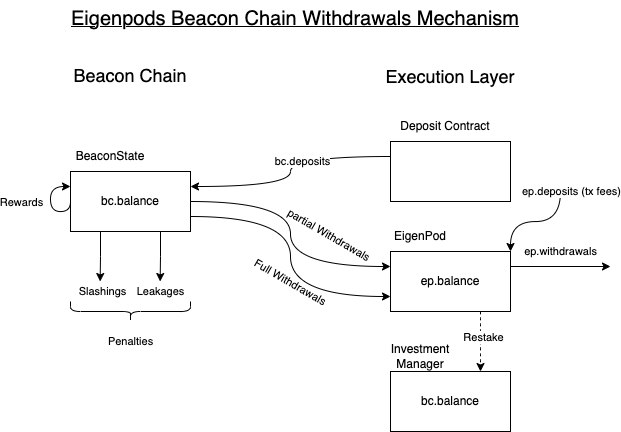

The diagram above was exported from draw.io. Its source (the exported page's mxGraphModel, read from the mxfile embedded in the PNG):
<mxGraphModel dx="968" dy="805" grid="1" gridSize="10" guides="1" tooltips="1" connect="1" arrows="1" fold="1" page="1" pageScale="1" pageWidth="850" pageHeight="1100" math="0" shadow="0">
  <root>
    <mxCell id="0" />
    <mxCell id="1" parent="0" />
    <mxCell id="OxdpIm2TecVwHAw54Ktr-14" value="&lt;span style=&quot;font-size: 20px;&quot;&gt;Eigenpods Beacon Chain Withdrawals Mechanism&lt;/span&gt;" style="text;html=1;strokeColor=none;fillColor=none;align=center;verticalAlign=middle;whiteSpace=wrap;rounded=0;fontStyle=4" vertex="1" parent="1">
      <mxGeometry x="80" y="149" width="450" height="35" as="geometry" />
    </mxCell>
    <mxCell id="OxdpIm2TecVwHAw54Ktr-17" value="" style="group" vertex="1" connectable="0" parent="1">
      <mxGeometry x="80" y="290" width="120" height="90" as="geometry" />
    </mxCell>
    <mxCell id="OxdpIm2TecVwHAw54Ktr-13" value="bc.balance" style="rounded=0;whiteSpace=wrap;html=1;" vertex="1" parent="OxdpIm2TecVwHAw54Ktr-17">
      <mxGeometry y="30" width="120" height="60" as="geometry" />
    </mxCell>
    <mxCell id="OxdpIm2TecVwHAw54Ktr-15" value="BeaconState" style="text;html=1;strokeColor=none;fillColor=none;align=center;verticalAlign=middle;whiteSpace=wrap;rounded=0;" vertex="1" parent="OxdpIm2TecVwHAw54Ktr-17">
      <mxGeometry width="80" height="30" as="geometry" />
    </mxCell>
    <mxCell id="OxdpIm2TecVwHAw54Ktr-40" style="edgeStyle=orthogonalEdgeStyle;curved=1;rounded=0;orthogonalLoop=1;jettySize=auto;html=1;exitX=0;exitY=0.25;exitDx=0;exitDy=0;entryX=0;entryY=0.5;entryDx=0;entryDy=0;fontSize=11;startArrow=classic;startFill=1;endArrow=none;endFill=0;" edge="1" parent="OxdpIm2TecVwHAw54Ktr-17" source="OxdpIm2TecVwHAw54Ktr-13" target="OxdpIm2TecVwHAw54Ktr-13">
      <mxGeometry relative="1" as="geometry">
        <Array as="points">
          <mxPoint x="-20" y="45" />
          <mxPoint x="-20" y="70" />
          <mxPoint y="70" />
        </Array>
      </mxGeometry>
    </mxCell>
    <mxCell id="OxdpIm2TecVwHAw54Ktr-41" value="Rewards" style="edgeLabel;html=1;align=center;verticalAlign=middle;resizable=0;points=[];fontSize=11;" vertex="1" connectable="0" parent="OxdpIm2TecVwHAw54Ktr-40">
      <mxGeometry x="0.1111" y="-1" relative="1" as="geometry">
        <mxPoint x="-29" y="-6" as="offset" />
      </mxGeometry>
    </mxCell>
    <mxCell id="OxdpIm2TecVwHAw54Ktr-18" value="" style="group" vertex="1" connectable="0" parent="1">
      <mxGeometry x="400" y="260" width="120" height="90" as="geometry" />
    </mxCell>
    <mxCell id="OxdpIm2TecVwHAw54Ktr-19" value="" style="rounded=0;whiteSpace=wrap;html=1;" vertex="1" parent="OxdpIm2TecVwHAw54Ktr-18">
      <mxGeometry y="30" width="120" height="60" as="geometry" />
    </mxCell>
    <mxCell id="OxdpIm2TecVwHAw54Ktr-20" value="Deposit Contract" style="text;html=1;strokeColor=none;fillColor=none;align=center;verticalAlign=middle;whiteSpace=wrap;rounded=0;" vertex="1" parent="OxdpIm2TecVwHAw54Ktr-18">
      <mxGeometry width="110" height="30" as="geometry" />
    </mxCell>
    <mxCell id="OxdpIm2TecVwHAw54Ktr-21" value="" style="group" vertex="1" connectable="0" parent="1">
      <mxGeometry x="400" y="370" width="120" height="90" as="geometry" />
    </mxCell>
    <mxCell id="OxdpIm2TecVwHAw54Ktr-22" value="ep.balance" style="rounded=0;whiteSpace=wrap;html=1;" vertex="1" parent="OxdpIm2TecVwHAw54Ktr-21">
      <mxGeometry y="30" width="120" height="60" as="geometry" />
    </mxCell>
    <mxCell id="OxdpIm2TecVwHAw54Ktr-23" value="EigenPod" style="text;html=1;strokeColor=none;fillColor=none;align=center;verticalAlign=middle;whiteSpace=wrap;rounded=0;" vertex="1" parent="OxdpIm2TecVwHAw54Ktr-21">
      <mxGeometry width="60" height="30" as="geometry" />
    </mxCell>
    <mxCell id="OxdpIm2TecVwHAw54Ktr-24" value="" style="group" vertex="1" connectable="0" parent="1">
      <mxGeometry x="400" y="490" width="120" height="90" as="geometry" />
    </mxCell>
    <mxCell id="OxdpIm2TecVwHAw54Ktr-25" value="bc.balance" style="rounded=0;whiteSpace=wrap;html=1;" vertex="1" parent="OxdpIm2TecVwHAw54Ktr-24">
      <mxGeometry y="30" width="120" height="60" as="geometry" />
    </mxCell>
    <mxCell id="OxdpIm2TecVwHAw54Ktr-26" value="Investment Manager" style="text;html=1;strokeColor=none;fillColor=none;align=center;verticalAlign=middle;whiteSpace=wrap;rounded=0;" vertex="1" parent="OxdpIm2TecVwHAw54Ktr-24">
      <mxGeometry width="60" height="30" as="geometry" />
    </mxCell>
    <mxCell id="OxdpIm2TecVwHAw54Ktr-27" value="&lt;font style=&quot;font-size: 18px;&quot;&gt;Beacon Chain&lt;/font&gt;" style="text;html=1;strokeColor=none;fillColor=none;align=center;verticalAlign=middle;whiteSpace=wrap;rounded=0;" vertex="1" parent="1">
      <mxGeometry x="55" y="209" width="170" height="30" as="geometry" />
    </mxCell>
    <mxCell id="OxdpIm2TecVwHAw54Ktr-28" value="&lt;font style=&quot;font-size: 18px;&quot;&gt;Execution Layer&lt;/font&gt;" style="text;html=1;strokeColor=none;fillColor=none;align=center;verticalAlign=middle;whiteSpace=wrap;rounded=0;" vertex="1" parent="1">
      <mxGeometry x="375" y="210" width="170" height="30" as="geometry" />
    </mxCell>
    <mxCell id="OxdpIm2TecVwHAw54Ktr-29" style="edgeStyle=orthogonalEdgeStyle;rounded=0;orthogonalLoop=1;jettySize=auto;html=1;exitX=0;exitY=0.25;exitDx=0;exitDy=0;entryX=1;entryY=0.25;entryDx=0;entryDy=0;fontSize=18;curved=1;" edge="1" parent="1" source="OxdpIm2TecVwHAw54Ktr-19" target="OxdpIm2TecVwHAw54Ktr-13">
      <mxGeometry relative="1" as="geometry" />
    </mxCell>
    <mxCell id="OxdpIm2TecVwHAw54Ktr-47" value="bc.deposits" style="edgeLabel;html=1;align=center;verticalAlign=middle;resizable=0;points=[];fontSize=11;" vertex="1" connectable="0" parent="OxdpIm2TecVwHAw54Ktr-29">
      <mxGeometry x="-0.2348" y="4" relative="1" as="geometry">
        <mxPoint as="offset" />
      </mxGeometry>
    </mxCell>
    <mxCell id="OxdpIm2TecVwHAw54Ktr-30" style="edgeStyle=orthogonalEdgeStyle;curved=1;rounded=0;orthogonalLoop=1;jettySize=auto;html=1;exitX=1;exitY=0.5;exitDx=0;exitDy=0;entryX=0;entryY=0.25;entryDx=0;entryDy=0;fontSize=18;" edge="1" parent="1" source="OxdpIm2TecVwHAw54Ktr-13" target="OxdpIm2TecVwHAw54Ktr-22">
      <mxGeometry relative="1" as="geometry" />
    </mxCell>
    <mxCell id="OxdpIm2TecVwHAw54Ktr-32" value="&lt;font style=&quot;font-size: 11px;&quot;&gt;partial Withdrawals&lt;/font&gt;" style="edgeLabel;html=1;align=center;verticalAlign=middle;resizable=0;points=[];fontSize=18;rotation=30;" vertex="1" connectable="0" parent="OxdpIm2TecVwHAw54Ktr-30">
      <mxGeometry x="-0.1456" y="-10" relative="1" as="geometry">
        <mxPoint x="50" y="17" as="offset" />
      </mxGeometry>
    </mxCell>
    <mxCell id="OxdpIm2TecVwHAw54Ktr-31" style="edgeStyle=orthogonalEdgeStyle;curved=1;rounded=0;orthogonalLoop=1;jettySize=auto;html=1;exitX=1;exitY=0.75;exitDx=0;exitDy=0;entryX=0;entryY=0.75;entryDx=0;entryDy=0;fontSize=18;" edge="1" parent="1" source="OxdpIm2TecVwHAw54Ktr-13" target="OxdpIm2TecVwHAw54Ktr-22">
      <mxGeometry relative="1" as="geometry" />
    </mxCell>
    <mxCell id="OxdpIm2TecVwHAw54Ktr-33" value="Full Withdrawals" style="edgeLabel;html=1;align=center;verticalAlign=middle;resizable=0;points=[];fontSize=11;rotation=30;" vertex="1" connectable="0" parent="OxdpIm2TecVwHAw54Ktr-31">
      <mxGeometry x="0.1723" y="14" relative="1" as="geometry">
        <mxPoint x="-14" as="offset" />
      </mxGeometry>
    </mxCell>
    <mxCell id="OxdpIm2TecVwHAw54Ktr-35" style="edgeStyle=orthogonalEdgeStyle;curved=1;rounded=0;orthogonalLoop=1;jettySize=auto;html=1;exitX=0.75;exitY=1;exitDx=0;exitDy=0;entryX=0.75;entryY=0;entryDx=0;entryDy=0;fontSize=11;dashed=1;" edge="1" parent="1" source="OxdpIm2TecVwHAw54Ktr-22" target="OxdpIm2TecVwHAw54Ktr-25">
      <mxGeometry relative="1" as="geometry" />
    </mxCell>
    <mxCell id="OxdpIm2TecVwHAw54Ktr-36" value="Restake" style="edgeLabel;html=1;align=center;verticalAlign=middle;resizable=0;points=[];fontSize=11;" vertex="1" connectable="0" parent="OxdpIm2TecVwHAw54Ktr-35">
      <mxGeometry x="-0.1471" y="2" relative="1" as="geometry">
        <mxPoint as="offset" />
      </mxGeometry>
    </mxCell>
    <mxCell id="OxdpIm2TecVwHAw54Ktr-37" value="ep.withdrawals" style="edgeStyle=orthogonalEdgeStyle;curved=1;rounded=0;orthogonalLoop=1;jettySize=auto;html=1;exitX=1;exitY=0.25;exitDx=0;exitDy=0;fontSize=11;" edge="1" parent="1" source="OxdpIm2TecVwHAw54Ktr-22">
      <mxGeometry y="15" relative="1" as="geometry">
        <mxPoint x="620" y="415" as="targetPoint" />
        <mxPoint x="-1" as="offset" />
      </mxGeometry>
    </mxCell>
    <mxCell id="OxdpIm2TecVwHAw54Ktr-38" style="edgeStyle=orthogonalEdgeStyle;curved=1;rounded=0;orthogonalLoop=1;jettySize=auto;html=1;exitX=1;exitY=0;exitDx=0;exitDy=0;fontSize=11;startArrow=classic;startFill=1;endArrow=none;endFill=0;" edge="1" parent="1" source="OxdpIm2TecVwHAw54Ktr-22">
      <mxGeometry relative="1" as="geometry">
        <mxPoint x="570" y="340" as="targetPoint" />
      </mxGeometry>
    </mxCell>
    <mxCell id="OxdpIm2TecVwHAw54Ktr-39" value="ep.deposits (tx fees)" style="edgeLabel;html=1;align=center;verticalAlign=middle;resizable=0;points=[];fontSize=11;" vertex="1" connectable="0" parent="OxdpIm2TecVwHAw54Ktr-38">
      <mxGeometry x="0.8342" y="-1" relative="1" as="geometry">
        <mxPoint x="9" y="-9" as="offset" />
      </mxGeometry>
    </mxCell>
    <mxCell id="OxdpIm2TecVwHAw54Ktr-42" style="edgeStyle=orthogonalEdgeStyle;curved=1;rounded=0;orthogonalLoop=1;jettySize=auto;html=1;exitX=0.25;exitY=1;exitDx=0;exitDy=0;fontSize=11;startArrow=none;startFill=0;endArrow=classic;endFill=1;" edge="1" parent="1" source="OxdpIm2TecVwHAw54Ktr-13">
      <mxGeometry relative="1" as="geometry">
        <mxPoint x="109.6470588235295" y="430" as="targetPoint" />
      </mxGeometry>
    </mxCell>
    <mxCell id="OxdpIm2TecVwHAw54Ktr-44" value="Slashings" style="edgeLabel;html=1;align=center;verticalAlign=middle;resizable=0;points=[];fontSize=11;" vertex="1" connectable="0" parent="OxdpIm2TecVwHAw54Ktr-42">
      <mxGeometry x="-0.0771" y="1" relative="1" as="geometry">
        <mxPoint y="36" as="offset" />
      </mxGeometry>
    </mxCell>
    <mxCell id="OxdpIm2TecVwHAw54Ktr-43" value="Leakages" style="edgeStyle=orthogonalEdgeStyle;curved=1;rounded=0;orthogonalLoop=1;jettySize=auto;html=1;exitX=0.75;exitY=1;exitDx=0;exitDy=0;fontSize=11;startArrow=none;startFill=0;endArrow=classic;endFill=1;" edge="1" parent="1" source="OxdpIm2TecVwHAw54Ktr-13">
      <mxGeometry x="1" y="10" relative="1" as="geometry">
        <mxPoint x="169.6470588235295" y="430" as="targetPoint" />
        <mxPoint x="-10" y="10" as="offset" />
      </mxGeometry>
    </mxCell>
    <mxCell id="OxdpIm2TecVwHAw54Ktr-45" value="" style="shape=curlyBracket;whiteSpace=wrap;html=1;rounded=1;flipH=1;labelPosition=right;verticalLabelPosition=middle;align=left;verticalAlign=middle;fontSize=11;rotation=90;" vertex="1" parent="1">
      <mxGeometry x="130" y="400" width="20" height="120" as="geometry" />
    </mxCell>
    <mxCell id="OxdpIm2TecVwHAw54Ktr-46" value="Penalties" style="text;html=1;align=center;verticalAlign=middle;resizable=0;points=[];autosize=1;strokeColor=none;fillColor=none;fontSize=11;" vertex="1" parent="1">
      <mxGeometry x="105" y="475" width="70" height="30" as="geometry" />
    </mxCell>
  </root>
</mxGraphModel>